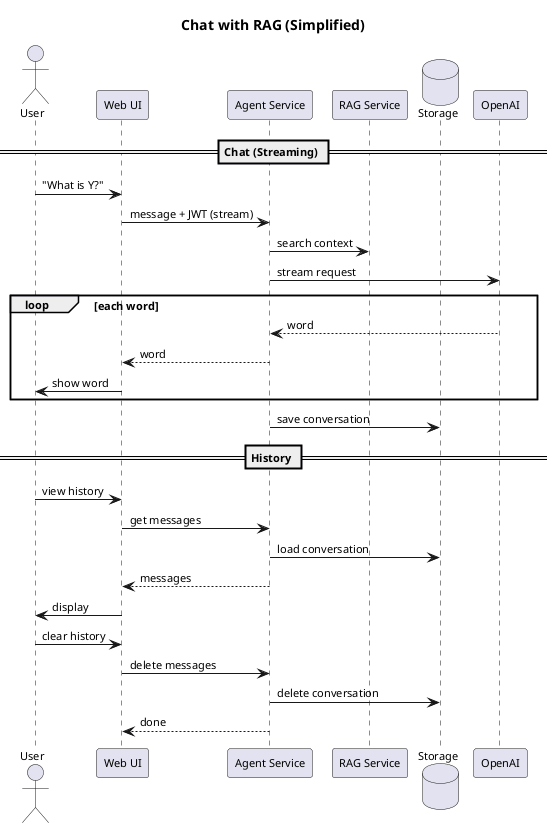

The diagram above was rendered by PlantUML. Its source (embedded in the PNG):
@startuml A4_03_flow_chat_simple
title Chat with RAG (Simplified)

skinparam shadowing false
skinparam defaultFontName Arial
skinparam defaultFontSize 11

actor User
participant "Web UI" as UI
participant "Agent Service" as AGENT
participant "RAG Service" as RAG
database "Storage" as DB
participant "OpenAI" as LLM

== Chat (Streaming) ==
User -> UI : "What is Y?"
UI -> AGENT : message + JWT (stream)
AGENT -> RAG : search context
AGENT -> LLM : stream request
loop each word
  LLM --> AGENT : word
  AGENT --> UI : word
  UI -> User : show word
end
AGENT -> DB : save conversation

== History ==
User -> UI : view history
UI -> AGENT : get messages
AGENT -> DB : load conversation
AGENT --> UI : messages
UI -> User : display

User -> UI : clear history
UI -> AGENT : delete messages
AGENT -> DB : delete conversation
AGENT --> UI : done

@enduml